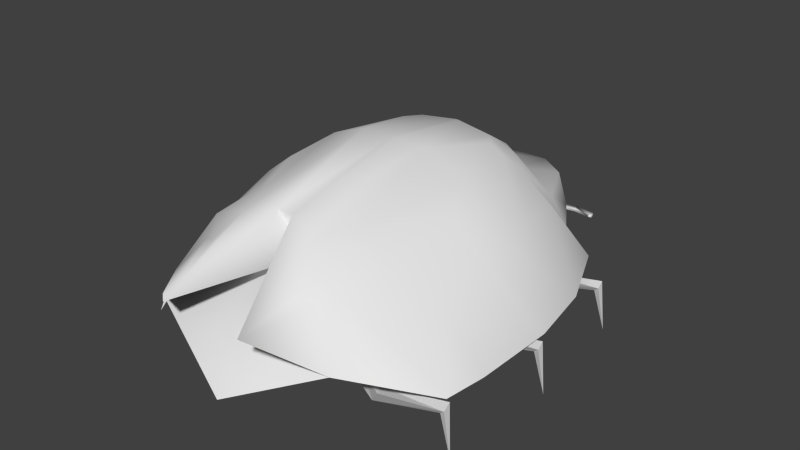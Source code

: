 # Source: lady.blend  (saved by Blender 2.59.0; exported with 4.5.12 LTS)
import bpy
from mathutils import Matrix  # noqa: F401  (used for matrix-valued properties, if any)

bpy.ops.wm.read_factory_settings(use_empty=True)
scene = bpy.context.scene
scene.name = 'Scene'

# ---- collections
col_collection_1 = bpy.data.collections.new('Collection 1'); scene.collection.children.link(col_collection_1)
col_collection_1.hide_render = True
col_collection_1.hide_viewport = True
col_collection_2 = bpy.data.collections.new('Collection 2'); scene.collection.children.link(col_collection_2)

# ---- materials (node trees are filled in below, after node groups)
mat_material = bpy.data.materials.new('Material')
mat_material.alpha_threshold = 0.0
mat_material.use_transparent_shadow = False
mat_material.roughness = 0.5
mat_material.line_color = (0.0, 0.0, 0.0, 1.0)

# ---- material node trees

# ---- world
world_world = bpy.data.worlds.new('World'); scene.world = world_world
world_world.color = (0.05088, 0.05088, 0.05088)
world_world.use_sun_shadow = False
world_world.sun_shadow_jitter_overblur = 0.0
world_world.cycles.sampling_method = 'MANUAL'
world_world.cycles.sample_map_resolution = 256

# ---- meshes
me_cube = bpy.data.meshes.new('Cube')
me_cube.from_pydata([(1.4, 1.064, -0.2301), (1.299, 1.121, 0.07271), (1.277, 1.211, 0.08918), (1.254, 1.141, 0.03079), (0.7834, 1.109, 0.04139), (0.5869, 1.075, 0.2957), (0.7345, 1.062, -0.06479), (0.8322, 0.997, 0.07272), (0.5134, 1.011, 0.2257), (0.7184, 0.9801, 0.2909), (0.8346, -0.03009, 0.2909), (0.6296, 0.0005447, 0.2257), (0.9484, -0.0131, 0.07272), (0.8507, 0.05149, -0.06479), (0.7031, 0.06491, 0.2957), (0.8996, 0.09887, 0.04139), (1.37, 0.1308, 0.03079), (1.393, 0.2006, 0.08918), (1.416, 0.1111, 0.07271), (1.516, 0.05366, -0.2301), (1.449, -0.9382, -0.2301), (1.349, -0.8808, 0.07271), (1.326, -0.7913, 0.08918), (1.303, -0.8611, 0.03079), (0.8325, -0.893, 0.04139), (0.636, -0.927, 0.2957), (0.7836, -0.9404, -0.06479), (0.8813, -1.005, 0.07272), (0.5625, -0.9913, 0.2257), (0.7675, -1.022, 0.2909), (-0.7675, -1.022, 0.2909), (-0.5625, -0.9913, 0.2257), (-0.8813, -1.005, 0.07272), (-0.7836, -0.9404, -0.06479), (-0.636, -0.927, 0.2957), (-0.8325, -0.893, 0.04139), (-1.303, -0.8611, 0.03079), (-1.326, -0.7913, 0.08918), (-1.349, -0.8808, 0.07271), (-1.449, -0.9382, -0.2301), (-1.516, 0.05366, -0.2301), (-1.416, 0.1111, 0.07271), (-1.393, 0.2006, 0.08918), (-1.37, 0.1308, 0.03079), (-0.8996, 0.09887, 0.04139), (-0.7031, 0.06491, 0.2957), (-0.8507, 0.05149, -0.06479), (-0.9484, -0.0131, 0.07272), (-0.6296, 0.0005447, 0.2257), (-0.8346, -0.03009, 0.2909), (-0.7184, 0.9801, 0.2909), (-0.5134, 1.011, 0.2257), (-0.8322, 0.997, 0.07272), (-0.7345, 1.062, -0.06479), (-0.5869, 1.075, 0.2957), (-0.7834, 1.109, 0.04139), (-1.254, 1.141, 0.03079), (-1.277, 1.211, 0.08918), (-1.299, 1.121, 0.07271), (-1.4, 1.064, -0.2301), (-1.29, 0.8031, 0.1418), (-1.333, -0.8366, 0.1418), (-1.377, -0.4818, 0.1418), (-0.3562, -1.712, 0.6269), (-1.03, 1.412, 0.1418), (-0.2871, 0.2169, 1.27), (-0.6286, 0.2604, 1.131), (-1.131, 0.1775, 0.7328), (-0.3442, -0.9647, 1.016), (-0.334, 0.9751, 1.136), (-0.7854, -0.8418, 0.8034), (-0.6273, 0.9173, 0.9904), (-1.13, -0.5676, 0.5205), (-0.976, 0.8866, 0.7651), (0.4278, 1.872, 0.5381), (0.2342, 1.956, 0.5784), (-0.4278, 1.872, 0.5381), (-0.2342, 1.956, 0.5784), (0.6281, 1.715, 0.148), (-0.6281, 1.715, 0.148), (-0.1237, 2.145, 0.1198), (0.1237, 2.145, 0.1198), (-0.4057, 2.071, 0.1522), (0.4057, 2.071, 0.1522), (-0.3269, 1.401, 0.7216), (0.3269, 1.401, 0.7216), (3.359e-09, -0.7475, 0.6796), (-0.8102, -1.373, 0.3638), (-5.96e-08, -1.625, -0.04428), (-1.391, 0.2169, 0.1418), (-0.5736, 1.538, 0.4861), (0.5736, 1.538, 0.4861), (-0.4228, 1.293, 0.2614), (-0.4806, -0.8075, 0.2614), (-1.2, 0.2426, 0.2614), (0.1284, 2.118, 0.3654), (0.226, 2.068, 0.3438), (0.1576, 2.084, 0.4038), (0.1967, 2.064, 0.3952), (0.16, 2.121, 0.3135), (0.1944, 2.104, 0.3059), (-0.1702, 2.116, 0.31), (-0.2054, 2.099, 0.3034), (-0.1678, 2.08, 0.4011), (-0.2078, 2.061, 0.3936), (-0.1379, 2.112, 0.3614), (-0.2377, 2.066, 0.3426), (0.01402, 0.9912, 1.176), (0.1204, 1.401, 0.7969), (0.06832, -0.9045, 1.095), (-0.06832, -0.9045, 1.095), (-0.1237, 2.087, 0.1312), (-0.1689, 2.066, 0.07367), (-0.1144, 2.066, 0.07367), (-0.7733, -0.08295, 1.007), (-0.7924, 0.5239, 0.9617), (-1.017, -0.0879, 0.8152), (-1.008, 0.4679, 0.7967), (-0.5403, 1.05, 0.9985), (-0.4199, 1.073, 1.058), (-0.5404, 0.8298, 1.082), (-0.4294, 0.8517, 1.137), (-0.6294, -0.6572, 0.9443), (-0.4773, -0.6996, 1.018), (-0.4682, -1.148, 0.8259), (-0.6067, -1.093, 0.7642), (-0.227, 2.21, 0.02973), (-0.2587, 2.189, 0.03754), (-0.2324, 2.222, 0.07222), (-0.3703, 2.301, 0.0427), (-0.3824, 2.258, 0.01193), (-0.3678, 2.292, -0.0005978), (-0.6009, 2.198, 0.03416), (-0.5623, 2.193, 0.03615), (-0.5943, 2.212, 0.07566), (-0.5939, 2.126, 0.08418), (0.5939, 2.126, 0.08418), (0.5943, 2.212, 0.07566), (0.5623, 2.193, 0.03615), (0.6009, 2.198, 0.03416), (0.3678, 2.292, -0.0005978), (0.3824, 2.258, 0.01193), (0.3703, 2.301, 0.0427), (0.2324, 2.222, 0.07222), (0.2587, 2.189, 0.03754), (0.227, 2.21, 0.02973), (0.1144, 2.066, 0.07367), (0.1689, 2.066, 0.07367), (0.1237, 2.087, 0.1312), (0.6067, -1.093, 0.7642), (0.4682, -1.148, 0.8259), (0.4773, -0.6996, 1.018), (0.6294, -0.6572, 0.9443), (0.4294, 0.8517, 1.137), (0.5404, 0.8298, 1.082), (0.4199, 1.073, 1.058), (0.5403, 1.05, 0.9985), (1.008, 0.4679, 0.7967), (1.017, -0.0879, 0.8152), (0.7924, 0.5239, 0.9617), (0.7733, -0.08295, 1.007), (-0.1204, 1.401, 0.7969), (-0.01402, 0.9912, 1.176), (-0.02113, 0.2169, 1.27), (0.02113, 0.2169, 1.27), (1.2, 0.2426, 0.2614), (0.4806, -0.8075, 0.2614), (1.391, 0.2169, 0.1418), (0.976, 0.8866, 0.7651), (1.13, -0.5676, 0.5205), (0.6273, 0.9173, 0.9904), (0.7854, -0.8418, 0.8034), (0.334, 0.9751, 1.136), (0.3442, -0.9647, 1.016), (1.131, 0.1775, 0.7328), (0.6286, 0.2604, 1.131), (0.2871, 0.2169, 1.27), (1.03, 1.412, 0.1418), (0.3562, -1.712, 0.6269), (1.377, -0.4818, 0.1418), (1.333, -0.8366, 0.1418), (1.29, 0.8031, 0.1418), (0.8102, -1.373, 0.3638)], [(92, 94), (93, 94), (165, 166)], [(2, 0, 3), (1, 0, 2), (4, 7, 1, 2), (6, 4, 2, 3), (5, 9, 7, 4), (8, 5, 4, 6), (11, 14, 15, 13), (14, 10, 12, 15), (13, 15, 17, 16), (15, 12, 18, 17), (17, 18, 19), (16, 17, 19), (23, 22, 20), (22, 21, 20), (24, 27, 21, 22), (26, 24, 22, 23), (25, 29, 27, 24), (28, 25, 24, 26), (31, 33, 35, 34), (34, 35, 32, 30), (33, 36, 37, 35), (35, 37, 38, 32), (37, 39, 38), (36, 39, 37), (43, 40, 42), (42, 40, 41), (44, 42, 41, 47), (46, 43, 42, 44), (45, 44, 47, 49), (48, 46, 44, 45), (51, 53, 55, 54), (54, 55, 52, 50), (53, 56, 57, 55), (55, 57, 58, 52), (57, 59, 58), (56, 59, 57), (71, 79, 64, 73), (61, 72, 62), (73, 64, 60), (75, 81, 80, 77), (91, 78, 83, 74), (74, 83, 81, 75), (76, 82, 79, 90), (77, 80, 82, 76), (77, 76, 84), (74, 75, 85), (91, 74, 85), (90, 84, 76), (87, 88, 86), (96, 100, 99, 95), (98, 96, 95, 97), (103, 105, 106, 104), (105, 101, 102, 106), (162, 69, 65, 163), (161, 84, 69, 162), (84, 161, 77), (108, 85, 75), (65, 68, 110, 163), (75, 77, 161, 108), (162, 107, 108, 161), (163, 164, 107, 162), (163, 110, 109, 164), (63, 87, 86, 110), (111, 113, 112), (114, 66, 67, 116), (66, 115, 117, 67), (117, 73, 60), (116, 67, 89), (69, 119, 118, 71), (119, 69, 84), (69, 121, 65), (71, 120, 121, 69), (118, 119, 84, 90), (121, 120, 117, 115), (117, 120, 71, 73), (66, 65, 121, 115), (71, 118, 90, 79), (123, 68, 65), (68, 123, 122, 70), (122, 116, 72), (70, 122, 72), (63, 124, 125, 87), (124, 68, 70, 125), (87, 125, 61), (61, 125, 70, 72), (123, 114, 116, 122), (89, 62, 72, 116), (60, 89, 67, 117), (68, 124, 63, 110), (66, 114, 123, 65), (113, 111, 128, 126), (112, 113, 126, 127), (111, 112, 127, 128), (128, 127, 130, 129), (127, 126, 131, 130), (126, 128, 129, 131), (131, 129, 134, 132), (130, 131, 132, 133), (129, 130, 133, 134), (134, 133, 135), (133, 132, 135), (132, 134, 135), (139, 136, 137), (138, 136, 139), (137, 136, 138), (142, 137, 138, 141), (141, 138, 139, 140), (140, 139, 137, 142), (145, 140, 142, 143), (144, 141, 140, 145), (143, 142, 141, 144), (148, 143, 144, 147), (147, 144, 145, 146), (146, 145, 143, 148), (148, 147, 146), (175, 176, 151, 160), (173, 109, 178, 150), (181, 157, 174, 167), (167, 158, 169, 179), (151, 152, 158, 160), (180, 169, 171, 149), (182, 180, 149), (150, 149, 171, 173), (178, 182, 149, 150), (171, 169, 152), (152, 169, 158), (173, 171, 152, 151), (151, 176, 173), (170, 78, 91, 156), (175, 159, 153, 176), (157, 168, 170, 154), (153, 159, 157, 154), (156, 91, 85, 155), (170, 172, 153, 154), (172, 176, 153), (155, 85, 172), (172, 170, 156, 155), (158, 167, 174), (157, 181, 168), (175, 174, 157, 159), (160, 158, 174, 175), (86, 109, 110), (178, 109, 86, 182), (176, 164, 109, 173), (108, 107, 172, 85), (107, 164, 176, 172), (182, 86, 88), (168, 181, 177), (180, 179, 169), (170, 168, 177, 78), (30, 32, 33, 31), (32, 38, 36, 33), (36, 38, 39), (40, 43, 41), (41, 43, 46, 47), (46, 48, 49, 47), (56, 58, 59), (52, 58, 56, 53), (50, 52, 53, 51), (1, 7, 6, 3), (0, 1, 3), (6, 7, 9, 8), (10, 11, 13, 12), (12, 13, 16, 18), (16, 19, 18), (20, 21, 23), (21, 27, 26, 23), (26, 27, 29, 28)])
me_cube.polygons.foreach_set('use_smooth', [0, 0, 0, 0, 0, 0, 0, 0, 0, 0, 0, 0, 0, 0, 0, 0, 0, 0, 0, 0, 0, 0, 0, 0, 0, 0, 0, 0, 0, 0, 0, 0, 0, 0, 0, 0, 1, 1, 1, 1, 1, 1, 1, 1, 1, 1, 1, 1, 1, 1, 1, 1, 1, 1, 1, 1, 1, 1, 1, 1, 1, 1, 1, 1, 1, 1, 1, 1, 1, 1, 1, 1, 1, 1, 1, 1, 1, 1, 1, 1, 1, 1, 1, 1, 1, 1, 1, 1, 1, 1, 1, 1, 1, 1, 1, 1, 1, 1, 1, 1, 1, 1, 1, 1, 1, 1, 1, 1, 1, 1, 1, 1, 1, 1, 1, 1, 1, 1, 1, 1, 1, 1, 1, 1, 1, 1, 1, 1, 1, 1, 1, 1, 1, 1, 1, 1, 1, 1, 1, 1, 1, 1, 1, 1, 1, 1, 1, 1, 1, 1, 0, 0, 0, 0, 0, 0, 0, 0, 0, 0, 0, 0, 0, 0, 0, 0, 0, 0])
_uv = me_cube.uv_layers.new(name='UVTex')
_uv.uv.foreach_set('vector', [0.971, 0.4857, 0.971, 0.4857, 0.971, 0.4857, 0.971, 0.4857, 0.971, 0.4857, 0.971, 0.4857, 0.971, 0.4857, 0.971, 0.4857, 0.971, 0.4857, 0.971, 0.4857, 0.971, 0.4857, 0.971, 0.4857, 0.971, 0.4857, 0.971, 0.4857, 0.971, 0.4857, 0.971, 0.4857, 0.971, 0.4857, 0.971, 0.4857, 0.971, 0.4857, 0.971, 0.4857, 0.971, 0.4857, 0.971, 0.4857, 0.971, 0.4857, 0.971, 0.4857, 0.971, 0.4857, 0.971, 0.4857, 0.971, 0.4857, 0.971, 0.4857, 0.971, 0.4857, 0.971, 0.4857, 0.971, 0.4857, 0.971, 0.4857, 0.971, 0.4857, 0.971, 0.4857, 0.971, 0.4857, 0.971, 0.4857, 0.971, 0.4857, 0.971, 0.4857, 0.971, 0.4857, 0.971, 0.4857, 0.971, 0.4857, 0.971, 0.4857, 0.971, 0.4857, 0.971, 0.4857, 0.971, 0.4857, 0.971, 0.4857, 0.971, 0.4857, 0.971, 0.4857, 0.971, 0.4857, 0.971, 0.4857, 0.971, 0.4857, 0.971, 0.4857, 0.971, 0.4857, 0.971, 0.4857, 0.971, 0.4857, 0.971, 0.4857, 0.971, 0.4857, 0.971, 0.4857, 0.971, 0.4857, 0.971, 0.4857, 0.971, 0.4857, 0.971, 0.4857, 0.971, 0.4857, 0.971, 0.4857, 0.971, 0.4857, 0.971, 0.4857, 0.971, 0.4857, 0.971, 0.4857, 0.971, 0.4857, 0.971, 0.4857, 0.971, 0.4857, 0.971, 0.4857, 0.971, 0.4857, 0.971, 0.4857, 0.971, 0.4857, 0.971, 0.4857, 0.971, 0.4857, 0.971, 0.4857, 0.971, 0.4857, 0.971, 0.4857, 0.971, 0.4857, 0.971, 0.4857, 0.971, 0.4857, 0.971, 0.4857, 0.971, 0.4857, 0.971, 0.4857, 0.971, 0.4857, 0.971, 0.4857, 0.971, 0.4857, 0.971, 0.4857, 0.971, 0.4857, 0.971, 0.4857, 0.971, 0.4857, 0.971, 0.4857, 0.971, 0.4857, 0.971, 0.4857, 0.971, 0.4857, 0.971, 0.4857, 0.971, 0.4857, 0.971, 0.4857, 0.971, 0.4857, 0.971, 0.4857, 0.971, 0.4857, 0.971, 0.4857, 0.971, 0.4857, 0.971, 0.4857, 0.971, 0.4857, 0.971, 0.4857, 0.971, 0.4857, 0.971, 0.4857, 0.971, 0.4857, 0.971, 0.4857, 0.971, 0.4857, 0.971, 0.4857, 0.971, 0.4857, 0.971, 0.4857, 0.971, 0.4857, 0.971, 0.4857, 0.971, 0.4857, 0.971, 0.4857, 0.971, 0.4857, 0.971, 0.4857, 0.971, 0.4857, 0.971, 0.4857, 0.971, 0.4857, 0.971, 0.4857, 0.971, 0.4857, 0.971, 0.4857, 0.971, 0.4857, 0.971, 0.4857, 0.971, 0.4857, 0.971, 0.4857, 0.9224, 0.5819, 0.9224, 0.5819, 0.9224, 0.5819, 0.9224, 0.5819, 0.9224, 0.5819, 0.9224, 0.5819, 0.9224, 0.5819, 0.9224, 0.5819, 0.9224, 0.5819, 0.9224, 0.5819, 0.9301, 0.4744, 0.9301, 0.4744, 0.9301, 0.4744, 0.9301, 0.4744, 0.9301, 0.4744, 0.9301, 0.4744, 0.9301, 0.4744, 0.9301, 0.4744, 0.9301, 0.4744, 0.9301, 0.4744, 0.9301, 0.4744, 0.9301, 0.4744, 0.9301, 0.4744, 0.9301, 0.4744, 0.9301, 0.4744, 0.9301, 0.4744, 0.9301, 0.4744, 0.9301, 0.4744, 0.9301, 0.4744, 0.9301, 0.4744, 0.9301, 0.4744, 0.9301, 0.4744, 0.9301, 0.4744, 0.9301, 0.4744, 0.9301, 0.4744, 0.9301, 0.4744, 0.9301, 0.4744, 0.9301, 0.4744, 0.9301, 0.4744, 0.9301, 0.4744, 0.9301, 0.4744, 0.9301, 0.4744, 0.9813, 0.4667, 0.9813, 0.4667, 0.9813, 0.4667, 0.9336, 0.9597, 0.9336, 0.9597, 0.9336, 0.9597, 0.9336, 0.9597, 0.9336, 0.9597, 0.9336, 0.9597, 0.9336, 0.9597, 0.9336, 0.9597, 0.9336, 0.9597, 0.9336, 0.9597, 0.9336, 0.9597, 0.9336, 0.9597, 0.9336, 0.9597, 0.9336, 0.9597, 0.9336, 0.9597, 0.9336, 0.9597, 0.9224, 0.5819, 0.9224, 0.5819, 0.9224, 0.5819, 0.9224, 0.5819, 0.9224, 0.5819, 0.9224, 0.5819, 0.9224, 0.5819, 0.9224, 0.5819, 0.9301, 0.4744, 0.9301, 0.4744, 0.9301, 0.4744, 0.9301, 0.4744, 0.9301, 0.4744, 0.9301, 0.4744, 0.9384, 0.58, 0.9384, 0.58, 0.9384, 0.58, 0.9384, 0.58, 0.9384, 0.484, 0.9384, 0.484, 0.9384, 0.484, 0.9384, 0.484, 0.9631, 0.5899, 0.9631, 0.5899, 0.9631, 0.5899, 0.9631, 0.5899, 0.9631, 0.5899, 0.9631, 0.5899, 0.9631, 0.5899, 0.9631, 0.5899, 0.9631, 0.5899, 0.9631, 0.5899, 0.9631, 0.5899, 0.9631, 0.5899, 0.972, 0.492, 0.972, 0.492, 0.972, 0.492, 0.972, 0.492, 0.9874, 0.4734, 0.9874, 0.4734, 0.9874, 0.4734, 0.9752, 0.467, 0.9752, 0.467, 0.9752, 0.467, 0.9752, 0.467, 0.9752, 0.467, 0.9752, 0.467, 0.9752, 0.467, 0.9752, 0.467, 0.9224, 0.5819, 0.9224, 0.5819, 0.9224, 0.5819, 0.9224, 0.5819, 0.9224, 0.5819, 0.9224, 0.5819, 0.9769, 0.4896, 0.9769, 0.4896, 0.9769, 0.4896, 0.9769, 0.4896, 0.9224, 0.5819, 0.9224, 0.5819, 0.9224, 0.5819, 0.9224, 0.5819, 0.9224, 0.5819, 0.9224, 0.5819, 0.9769, 0.4896, 0.9769, 0.4896, 0.9769, 0.4896, 0.9769, 0.4896, 0.9224, 0.5819, 0.9224, 0.5819, 0.9224, 0.5819, 0.9224, 0.5819, 0.9224, 0.5819, 0.9224, 0.5819, 0.9224, 0.5819, 0.9224, 0.5819, 0.9224, 0.5819, 0.9224, 0.5819, 0.9224, 0.5819, 0.9224, 0.5819, 0.9224, 0.5819, 0.9224, 0.5819, 0.9224, 0.5819, 0.9224, 0.5819, 0.9224, 0.5819, 0.9224, 0.5819, 0.9224, 0.5819, 0.9224, 0.5819, 0.9224, 0.5819, 0.9224, 0.5819, 0.9224, 0.5819, 0.9727, 0.4712, 0.9727, 0.4712, 0.9727, 0.4712, 0.9727, 0.4712, 0.9224, 0.5819, 0.9224, 0.5819, 0.9224, 0.5819, 0.9224, 0.5819, 0.9224, 0.5819, 0.9224, 0.5819, 0.9224, 0.5819, 0.9224, 0.5819, 0.9224, 0.5819, 0.9224, 0.5819, 0.9727, 0.4712, 0.9727, 0.4712, 0.9727, 0.4712, 0.9727, 0.4712, 0.9224, 0.5819, 0.9224, 0.5819, 0.9224, 0.5819, 0.9224, 0.5819, 0.9224, 0.5819, 0.9224, 0.5819, 0.9224, 0.5819, 0.9224, 0.5819, 0.9224, 0.5819, 0.9224, 0.5819, 0.9224, 0.5819, 0.9224, 0.5819, 0.9224, 0.5819, 0.9224, 0.5819, 0.9224, 0.5819, 0.9224, 0.5819, 0.9224, 0.5819, 0.9224, 0.5819, 0.9224, 0.5819, 0.9384, 0.58, 0.9384, 0.58, 0.9384, 0.58, 0.9384, 0.58, 0.9224, 0.5819, 0.9224, 0.5819, 0.9224, 0.5819, 0.9224, 0.5819, 0.9874, 0.4734, 0.9874, 0.4734, 0.9874, 0.4734, 0.9874, 0.4734, 0.9874, 0.4734, 0.9874, 0.4734, 0.9874, 0.4734, 0.9874, 0.4734, 0.9874, 0.4734, 0.9874, 0.4734, 0.9874, 0.4734, 0.9874, 0.4734, 0.9874, 0.4734, 0.9874, 0.4734, 0.9874, 0.4734, 0.9874, 0.4734, 0.9874, 0.4734, 0.9874, 0.4734, 0.9874, 0.4734, 0.9874, 0.4734, 0.9874, 0.4734, 0.9874, 0.4734, 0.9874, 0.4734, 0.9874, 0.4734, 0.9874, 0.4734, 0.9874, 0.4734, 0.9874, 0.4734, 0.9874, 0.4734, 0.9874, 0.4734, 0.9874, 0.4734, 0.9874, 0.4734, 0.9874, 0.4734, 0.9874, 0.4734, 0.9874, 0.4734, 0.9874, 0.4734, 0.9874, 0.4734, 0.9874, 0.4734, 0.9874, 0.4734, 0.9874, 0.4734, 0.9874, 0.4734, 0.9874, 0.4734, 0.9874, 0.4734, 0.9874, 0.4734, 0.9874, 0.4734, 0.9874, 0.4734, 0.9874, 0.4734, 0.9874, 0.4734, 0.9874, 0.4734, 0.9874, 0.4734, 0.9874, 0.4734, 0.9874, 0.4734, 0.9874, 0.4734, 0.9874, 0.4734, 0.9874, 0.4734, 0.9874, 0.4734, 0.9874, 0.4734, 0.9874, 0.4734, 0.9874, 0.4734, 0.9874, 0.4734, 0.9874, 0.4734, 0.9874, 0.4734, 0.9874, 0.4734, 0.9874, 0.4734, 0.9874, 0.4734, 0.9874, 0.4734, 0.9874, 0.4734, 0.9874, 0.4734, 0.9874, 0.4734, 0.9874, 0.4734, 0.9874, 0.4734, 0.9874, 0.4734, 0.9874, 0.4734, 0.9874, 0.4734, 0.9874, 0.4734, 0.9874, 0.4734, 0.9874, 0.4734, 0.9874, 0.4734, 0.9874, 0.4734, 0.9874, 0.4734, 0.9874, 0.4734, 0.9874, 0.4734, 0.9874, 0.4734, 0.9874, 0.4734, 0.9874, 0.4734, 0.9874, 0.4734, 0.9874, 0.4734, 0.9874, 0.4734, 0.9874, 0.4734, 0.9874, 0.4734, 0.9874, 0.4734, 0.9874, 0.4734, 0.9874, 0.4734, 0.9874, 0.4734, 0.9224, 0.5819, 0.9224, 0.5819, 0.9224, 0.5819, 0.9224, 0.5819, 0.9384, 0.58, 0.9384, 0.58, 0.9384, 0.58, 0.9384, 0.58, 0.9224, 0.5819, 0.9224, 0.5819, 0.9224, 0.5819, 0.9224, 0.5819, 0.9224, 0.5819, 0.9224, 0.5819, 0.9224, 0.5819, 0.9224, 0.5819, 0.9224, 0.5819, 0.9224, 0.5819, 0.9224, 0.5819, 0.9224, 0.5819, 0.9224, 0.5819, 0.9224, 0.5819, 0.9224, 0.5819, 0.9224, 0.5819, 0.9224, 0.5819, 0.9224, 0.5819, 0.9224, 0.5819, 0.9727, 0.4712, 0.9727, 0.4712, 0.9727, 0.4712, 0.9727, 0.4712, 0.9224, 0.5819, 0.9224, 0.5819, 0.9224, 0.5819, 0.9224, 0.5819, 0.9224, 0.5819, 0.9224, 0.5819, 0.9224, 0.5819, 0.9224, 0.5819, 0.9224, 0.5819, 0.9224, 0.5819, 0.9727, 0.4712, 0.9727, 0.4712, 0.9727, 0.4712, 0.9727, 0.4712, 0.9224, 0.5819, 0.9224, 0.5819, 0.9224, 0.5819, 0.9224, 0.5819, 0.9224, 0.5819, 0.9224, 0.5819, 0.9224, 0.5819, 0.9224, 0.5819, 0.9224, 0.5819, 0.9224, 0.5819, 0.9224, 0.5819, 0.9224, 0.5819, 0.9224, 0.5819, 0.9224, 0.5819, 0.9224, 0.5819, 0.9224, 0.5819, 0.9224, 0.5819, 0.9224, 0.5819, 0.9224, 0.5819, 0.9224, 0.5819, 0.9224, 0.5819, 0.9224, 0.5819, 0.9224, 0.5819, 0.9769, 0.4896, 0.9769, 0.4896, 0.9769, 0.4896, 0.9769, 0.4896, 0.9224, 0.5819, 0.9224, 0.5819, 0.9224, 0.5819, 0.9224, 0.5819, 0.9224, 0.5819, 0.9224, 0.5819, 0.9769, 0.4896, 0.9769, 0.4896, 0.9769, 0.4896, 0.9769, 0.4896, 0.9224, 0.5819, 0.9224, 0.5819, 0.9224, 0.5819, 0.9224, 0.5819, 0.9224, 0.5819, 0.9224, 0.5819, 0.9752, 0.467, 0.9752, 0.467, 0.9752, 0.467, 0.9752, 0.467, 0.9752, 0.467, 0.9752, 0.467, 0.9752, 0.467, 0.9752, 0.467, 0.972, 0.492, 0.972, 0.492, 0.972, 0.492, 0.972, 0.492, 0.972, 0.492, 0.972, 0.492, 0.972, 0.492, 0.9384, 0.58, 0.9384, 0.58, 0.9384, 0.58, 0.9384, 0.58, 0.9224, 0.5819, 0.9224, 0.5819, 0.9224, 0.5819, 0.9224, 0.5819, 0.9224, 0.5819, 0.9224, 0.5819, 0.9224, 0.5819, 0.9224, 0.5819, 0.9813, 0.4667, 0.9813, 0.4667, 0.9813, 0.4667, 0.9224, 0.5819, 0.9224, 0.5819, 0.9224, 0.5819, 0.9224, 0.5819, 0.9224, 0.5819, 0.9224, 0.5819, 0.9224, 0.5819, 0.9224, 0.5819, 0.9224, 0.5819, 0.9224, 0.5819, 0.971, 0.4857, 0.971, 0.4857, 0.971, 0.4857, 0.971, 0.4857, 0.971, 0.4857, 0.971, 0.4857, 0.971, 0.4857, 0.971, 0.4857, 0.971, 0.4857, 0.971, 0.4857, 0.971, 0.4857, 0.971, 0.4857, 0.971, 0.4857, 0.971, 0.4857, 0.971, 0.4857, 0.971, 0.4857, 0.971, 0.4857, 0.971, 0.4857, 0.971, 0.4857, 0.971, 0.4857, 0.971, 0.4857, 0.971, 0.4857, 0.971, 0.4857, 0.971, 0.4857, 0.971, 0.4857, 0.971, 0.4857, 0.971, 0.4857, 0.971, 0.4857, 0.971, 0.4857, 0.971, 0.4857, 0.971, 0.4857, 0.971, 0.4857, 0.971, 0.4857, 0.971, 0.4857, 0.971, 0.4857, 0.971, 0.4857, 0.971, 0.4857, 0.971, 0.4857, 0.971, 0.4857, 0.971, 0.4857, 0.971, 0.4857, 0.971, 0.4857, 0.971, 0.4857, 0.971, 0.4857, 0.971, 0.4857, 0.971, 0.4857, 0.971, 0.4857, 0.971, 0.4857, 0.971, 0.4857, 0.971, 0.4857, 0.971, 0.4857, 0.971, 0.4857, 0.971, 0.4857, 0.971, 0.4857, 0.971, 0.4857, 0.971, 0.4857, 0.971, 0.4857, 0.971, 0.4857, 0.971, 0.4857, 0.971, 0.4857, 0.971, 0.4857, 0.971, 0.4857, 0.971, 0.4857, 0.971, 0.4857, 0.971, 0.4857, 0.971, 0.4857])
me_cube.materials.append(mat_material)
me_cube.use_remesh_preserve_volume = False
me_cube.use_remesh_preserve_attributes = False
me_cube.use_mirror_vertex_groups = False
me_cube.update()
arm_armature = bpy.data.armatures.new('Armature')  # bones are not reproduced

# ---- objects
ob_armature = bpy.data.objects.new('Armature', arm_armature)
ob_cube = bpy.data.objects.new('Cube', me_cube)

# ---- transforms, parenting, visibility, modifiers, constraints
ob_armature.location = (0.0, 0.0, 0.0)
ob_armature.lineart.crease_threshold = 0.0
ob_cube.parent = ob_armature
ob_cube.location = (0.0, 0.0, 0.0)
ob_cube.lineart.crease_threshold = 0.0
_vg = ob_cube.vertex_groups.new(name='body')
for _i, _w in zip([60, 61, 62, 63, 64, 65, 66, 67, 68, 69, 70, 71, 72, 73, 74, 75, 76, 77, 78, 79, 80, 81, 82, 83, 84, 85, 86, 87, 88, 89, 90, 91, 92, 93, 94, 95, 96, 97, 98, 99, 100, 101, 102, 103, 104, 105, 106, 107, 108, 111, 114, 115, 116, 117, 118, 119, 120, 121, 122, 123, 124, 125, 148, 149, 150, 151, 152, 153, 154, 155, 156, 157, 158, 159, 160, 161, 162, 163, 164, 165, 166, 167, 168, 169, 170, 171, 172, 173, 174, 175, 176, 177, 178, 179, 180, 181, 182], [1.0, 1.0, 1.0, 1.0, 1.0, 1.0, 1.0, 1.0, 1.0, 1.0, 1.0, 1.0, 1.0, 1.0, 1.0, 1.0, 1.0, 1.0, 1.0, 1.0, 1.0, 1.0, 1.0, 1.0, 0.25, 0.25, 1.0, 1.0, 1.0, 1.0, 0.8125, 0.8125, 1.0, 1.0, 1.0, 1.0, 1.0, 1.0, 1.0, 1.0, 1.0, 1.0, 1.0, 1.0, 1.0, 1.0, 1.0, 1.0, 0.25, 1.0, 1.0, 1.0, 1.0, 1.0, 0.9062, 0.9062, 1.0, 1.0, 1.0, 1.0, 1.0, 1.0, 1.0, 1.0, 1.0, 1.0, 1.0, 1.0, 1.0, 0.9062, 0.9062, 1.0, 1.0, 1.0, 1.0, 0.25, 1.0, 1.0, 1.0, 1.0, 1.0, 1.0, 1.0, 1.0, 1.0, 1.0, 1.0, 1.0, 1.0, 1.0, 1.0, 1.0, 1.0, 1.0, 1.0, 1.0, 1.0]): _vg.add([_i], _w, 'REPLACE')
_vg = ob_cube.vertex_groups.new(name='leg2')
_vg.add([10, 11, 12, 13, 14, 15, 16, 17, 18, 19, 40, 41, 42, 43, 44, 45, 46, 47, 48, 49], 1.0, 'REPLACE')
_vg = ob_cube.vertex_groups.new(name='leg3')
_vg.add([20, 21, 22, 23, 24, 25, 26, 27, 28, 29, 30, 31, 32, 33, 34, 35, 36, 37, 38, 39], 1.0, 'REPLACE')
_vg = ob_cube.vertex_groups.new(name='leg1')
_vg.add([0, 1, 2, 3, 4, 5, 6, 7, 8, 9, 50, 51, 52, 53, 54, 55, 56, 57, 58, 59], 1.0, 'REPLACE')
_vg = ob_cube.vertex_groups.new(name='leg0')
_vg.add([111, 112, 113, 126, 127, 128, 129, 130, 131, 132, 133, 134, 135, 136, 137, 138, 139, 140, 141, 142, 143, 144, 145, 146, 147, 148], 1.0, 'REPLACE')
_m = ob_cube.modifiers.new('Armature', 'ARMATURE')
_m.object = ob_armature
_m.use_bone_envelopes = True

# ---- collection membership
col_collection_1.objects.link(ob_armature)
col_collection_1.objects.link(ob_cube)
col_collection_2.objects.link(ob_cube)

# ---- scene / render settings (as saved in the file)
scene.frame_start = 1; scene.frame_end = 9; scene.frame_set(9)
scene.render.engine = 'BLENDER_EEVEE_NEXT'
scene.render.image_settings.color_mode = 'RGB'
scene.render.image_settings.compression = 90
scene.render.resolution_percentage = 50
scene.render.dither_intensity = 0.0
scene.render.bake_margin = 2
scene.render.bake_bias = 0.0
scene.cycles.use_denoising = False
scene.cycles.samples = 10
scene.cycles.sampling_pattern = 'TABULATED_SOBOL'
scene.cycles.light_sampling_threshold = 0.0
scene.cycles.use_adaptive_sampling = False
scene.cycles.use_light_tree = False
scene.cycles.blur_glossy = 0.0
scene.cycles.volume_bounces = 1
scene.cycles.pixel_filter_type = 'GAUSSIAN'
scene.cycles.sample_clamp_indirect = 0.0
scene.view_settings.view_transform = 'Standard'
bpy.context.view_layer.update()

# ---- added for rendering (the .blend has no active camera and no usable light): camera, sun
cam_auto = bpy.data.cameras.new('AutoCamera')
cam_auto.lens = 50.0
cam_auto.sensor_width = 36.0
cam_auto.clip_end = 1000.0
ob_auto_camera = bpy.data.objects.new('AutoCamera', cam_auto)
scene.collection.objects.link(ob_auto_camera)
ob_auto_camera.location = (4.8566, -5.53299, 4.40544)
ob_auto_camera.rotation_euler = (1.09748, -7.21219e-08, 0.694738)
scene.camera = ob_auto_camera
light_auto_sun = bpy.data.lights.new('AutoSun', 'SUN')
light_auto_sun.energy = 3.0
light_auto_sun.angle = 0.0523599
ob_auto_sun = bpy.data.objects.new('AutoSun', light_auto_sun)
scene.collection.objects.link(ob_auto_sun)
ob_auto_sun.rotation_euler = (0.872665, 0.174533, 0.523599)
bpy.context.view_layer.update()
